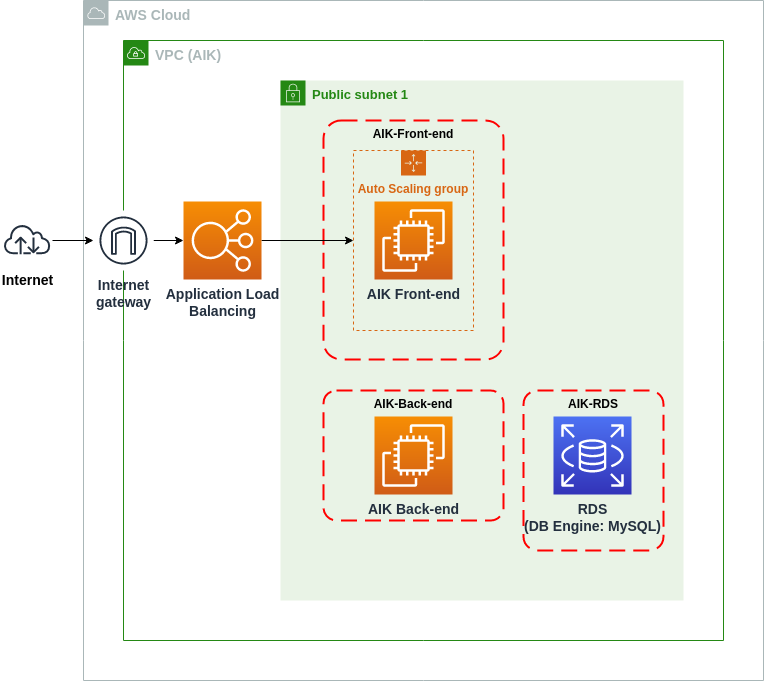

The diagram above was exported from draw.io. Its source (the exported page's mxGraphModel, read from the mxfile embedded in the PNG):
<mxGraphModel dx="1422" dy="768" grid="1" gridSize="10" guides="1" tooltips="1" connect="1" arrows="1" fold="1" page="1" pageScale="1" pageWidth="827" pageHeight="1169" math="0" shadow="0">
  <root>
    <mxCell id="OVvtdIS54LJmPB9kUtXH-0" />
    <mxCell id="OVvtdIS54LJmPB9kUtXH-1" parent="OVvtdIS54LJmPB9kUtXH-0" />
    <mxCell id="OVvtdIS54LJmPB9kUtXH-2" value="AWS Cloud" style="outlineConnect=0;gradientColor=none;html=1;whiteSpace=wrap;fontSize=14;fontStyle=1;shape=mxgraph.aws4.group;grIcon=mxgraph.aws4.group_aws_cloud;strokeColor=#AAB7B8;fillColor=none;verticalAlign=top;align=left;spacingLeft=30;fontColor=#AAB7B8;dashed=0;" parent="OVvtdIS54LJmPB9kUtXH-1" vertex="1">
      <mxGeometry x="120" y="120" width="680" height="680" as="geometry" />
    </mxCell>
    <mxCell id="OVvtdIS54LJmPB9kUtXH-3" value="&lt;span style=&quot;font-size: 14px&quot;&gt;VPC (AIK)&lt;/span&gt;" style="points=[[0,0],[0.25,0],[0.5,0],[0.75,0],[1,0],[1,0.25],[1,0.5],[1,0.75],[1,1],[0.75,1],[0.5,1],[0.25,1],[0,1],[0,0.75],[0,0.5],[0,0.25]];outlineConnect=0;gradientColor=none;html=1;whiteSpace=wrap;fontSize=14;fontStyle=1;shape=mxgraph.aws4.group;grIcon=mxgraph.aws4.group_vpc;strokeColor=#248814;fillColor=none;verticalAlign=top;align=left;spacingLeft=30;fontColor=#AAB7B8;dashed=0;" parent="OVvtdIS54LJmPB9kUtXH-1" vertex="1">
      <mxGeometry x="160" y="160" width="600" height="600" as="geometry" />
    </mxCell>
    <mxCell id="OVvtdIS54LJmPB9kUtXH-6" value="&lt;b&gt;&lt;font style=&quot;font-size: 13px&quot;&gt;Public subnet 1&lt;br&gt;&lt;/font&gt;&lt;/b&gt;" style="points=[[0,0],[0.25,0],[0.5,0],[0.75,0],[1,0],[1,0.25],[1,0.5],[1,0.75],[1,1],[0.75,1],[0.5,1],[0.25,1],[0,1],[0,0.75],[0,0.5],[0,0.25]];outlineConnect=0;gradientColor=none;html=1;whiteSpace=wrap;fontSize=12;fontStyle=0;shape=mxgraph.aws4.group;grIcon=mxgraph.aws4.group_security_group;grStroke=0;strokeColor=#248814;fillColor=#E9F3E6;verticalAlign=top;align=left;spacingLeft=30;fontColor=#248814;dashed=0;" parent="OVvtdIS54LJmPB9kUtXH-1" vertex="1">
      <mxGeometry x="317" y="200" width="403" height="520" as="geometry" />
    </mxCell>
    <mxCell id="_SFzgHWo3qf5WhCJ4NhY-1" value="AIK-Back-end" style="rounded=1;arcSize=10;dashed=1;strokeColor=#ff0000;fillColor=none;gradientColor=none;dashPattern=8 4;strokeWidth=2;verticalAlign=top;fontStyle=1;fontSize=12;" parent="OVvtdIS54LJmPB9kUtXH-1" vertex="1">
      <mxGeometry x="360" y="510" width="180" height="130" as="geometry" />
    </mxCell>
    <mxCell id="OVvtdIS54LJmPB9kUtXH-19" value="AIK-Front-end" style="rounded=1;arcSize=10;dashed=1;strokeColor=#ff0000;fillColor=none;gradientColor=none;dashPattern=8 4;strokeWidth=2;verticalAlign=top;fontStyle=1;fontSize=12;" parent="OVvtdIS54LJmPB9kUtXH-1" vertex="1">
      <mxGeometry x="360" y="240" width="180" height="239" as="geometry" />
    </mxCell>
    <mxCell id="rmpQiuLstUjzoaTgc_15-0" value="&lt;b&gt;Auto Scaling group&lt;/b&gt;" style="points=[[0,0],[0.25,0],[0.5,0],[0.75,0],[1,0],[1,0.25],[1,0.5],[1,0.75],[1,1],[0.75,1],[0.5,1],[0.25,1],[0,1],[0,0.75],[0,0.5],[0,0.25]];outlineConnect=0;gradientColor=none;html=1;whiteSpace=wrap;fontSize=12;fontStyle=0;shape=mxgraph.aws4.groupCenter;grIcon=mxgraph.aws4.group_auto_scaling_group;grStroke=1;strokeColor=#D86613;fillColor=none;verticalAlign=top;align=center;fontColor=#D86613;dashed=1;spacingTop=25;" parent="OVvtdIS54LJmPB9kUtXH-1" vertex="1">
      <mxGeometry x="390" y="270" width="120" height="180" as="geometry" />
    </mxCell>
    <mxCell id="eGcrS1kQA-rBVVZ_tHvg-1" style="edgeStyle=none;rounded=0;orthogonalLoop=1;jettySize=auto;html=1;endArrow=classic;endFill=1;fontSize=14;" parent="OVvtdIS54LJmPB9kUtXH-1" source="OVvtdIS54LJmPB9kUtXH-12" target="eGcrS1kQA-rBVVZ_tHvg-0" edge="1">
      <mxGeometry relative="1" as="geometry" />
    </mxCell>
    <mxCell id="OVvtdIS54LJmPB9kUtXH-12" value="Internet&#10;gateway" style="outlineConnect=0;fontColor=#232F3E;gradientColor=none;strokeColor=#232F3E;fillColor=#ffffff;dashed=0;verticalLabelPosition=bottom;verticalAlign=top;align=center;html=1;fontSize=14;fontStyle=1;aspect=fixed;shape=mxgraph.aws4.resourceIcon;resIcon=mxgraph.aws4.internet_gateway;" parent="OVvtdIS54LJmPB9kUtXH-1" vertex="1">
      <mxGeometry x="130" y="330" width="60" height="60" as="geometry" />
    </mxCell>
    <mxCell id="OVvtdIS54LJmPB9kUtXH-18" value="&lt;b style=&quot;font-size: 14px&quot;&gt;RDS&lt;br&gt;(DB Engine: MySQL)&lt;/b&gt;" style="outlineConnect=0;fontColor=#232F3E;gradientColor=#4D72F3;gradientDirection=north;fillColor=#3334B9;strokeColor=#ffffff;dashed=0;verticalLabelPosition=bottom;verticalAlign=top;align=center;html=1;fontSize=12;fontStyle=0;aspect=fixed;shape=mxgraph.aws4.resourceIcon;resIcon=mxgraph.aws4.rds;" parent="OVvtdIS54LJmPB9kUtXH-1" vertex="1">
      <mxGeometry x="590" y="536" width="78" height="78" as="geometry" />
    </mxCell>
    <mxCell id="OVvtdIS54LJmPB9kUtXH-13" value="&lt;div&gt;&lt;b&gt;&lt;font style=&quot;font-size: 14px&quot;&gt;AIK Front-end &lt;br&gt;&lt;/font&gt;&lt;/b&gt;&lt;/div&gt;" style="outlineConnect=0;fontColor=#232F3E;gradientColor=#F78E04;gradientDirection=north;fillColor=#D05C17;strokeColor=#ffffff;dashed=0;verticalLabelPosition=bottom;verticalAlign=top;align=center;html=1;fontSize=12;fontStyle=0;aspect=fixed;shape=mxgraph.aws4.resourceIcon;resIcon=mxgraph.aws4.ec2;" parent="OVvtdIS54LJmPB9kUtXH-1" vertex="1">
      <mxGeometry x="411" y="321" width="78" height="78" as="geometry" />
    </mxCell>
    <mxCell id="_0hrLiZYaw38zLEYstJB-1" style="edgeStyle=none;rounded=0;orthogonalLoop=1;jettySize=auto;html=1;endArrow=classic;endFill=1;fontSize=14;" parent="OVvtdIS54LJmPB9kUtXH-1" source="_0hrLiZYaw38zLEYstJB-0" target="OVvtdIS54LJmPB9kUtXH-12" edge="1">
      <mxGeometry relative="1" as="geometry" />
    </mxCell>
    <mxCell id="_0hrLiZYaw38zLEYstJB-0" value="Internet" style="shape=image;verticalLabelPosition=bottom;labelBackgroundColor=#ffffff;verticalAlign=top;aspect=fixed;imageAspect=0;image=data:image/png,(base64 omitted: 1484 chars);fontSize=14;fontStyle=1" parent="OVvtdIS54LJmPB9kUtXH-1" vertex="1">
      <mxGeometry x="40" y="335.5" width="49" height="49" as="geometry" />
    </mxCell>
    <mxCell id="eGcrS1kQA-rBVVZ_tHvg-3" style="edgeStyle=none;rounded=0;orthogonalLoop=1;jettySize=auto;html=1;endArrow=classic;endFill=1;fontSize=14;entryX=0;entryY=0.5;entryDx=0;entryDy=0;" parent="OVvtdIS54LJmPB9kUtXH-1" source="eGcrS1kQA-rBVVZ_tHvg-0" target="rmpQiuLstUjzoaTgc_15-0" edge="1">
      <mxGeometry relative="1" as="geometry" />
    </mxCell>
    <mxCell id="eGcrS1kQA-rBVVZ_tHvg-0" value="&lt;b style=&quot;font-size: 14px&quot;&gt;Application Load &lt;br style=&quot;font-size: 14px&quot;&gt;Balancing&lt;/b&gt;" style="outlineConnect=0;fontColor=#232F3E;gradientColor=#F78E04;gradientDirection=north;fillColor=#D05C17;strokeColor=#ffffff;dashed=0;verticalLabelPosition=bottom;verticalAlign=top;align=center;html=1;fontSize=14;fontStyle=0;aspect=fixed;shape=mxgraph.aws4.resourceIcon;resIcon=mxgraph.aws4.elastic_load_balancing;" parent="OVvtdIS54LJmPB9kUtXH-1" vertex="1">
      <mxGeometry x="220" y="321" width="78" height="78" as="geometry" />
    </mxCell>
    <mxCell id="_SFzgHWo3qf5WhCJ4NhY-0" value="&lt;div&gt;&lt;b&gt;&lt;font style=&quot;font-size: 14px&quot;&gt;AIK Back-end&lt;br&gt;&lt;/font&gt;&lt;/b&gt;&lt;/div&gt;" style="outlineConnect=0;fontColor=#232F3E;gradientColor=#F78E04;gradientDirection=north;fillColor=#D05C17;strokeColor=#ffffff;dashed=0;verticalLabelPosition=bottom;verticalAlign=top;align=center;html=1;fontSize=12;fontStyle=0;aspect=fixed;shape=mxgraph.aws4.resourceIcon;resIcon=mxgraph.aws4.ec2;" parent="OVvtdIS54LJmPB9kUtXH-1" vertex="1">
      <mxGeometry x="411" y="536" width="78" height="78" as="geometry" />
    </mxCell>
    <mxCell id="OlhEsdfB4iOz677FC3GP-0" value="AIK-RDS" style="rounded=1;arcSize=10;dashed=1;strokeColor=#ff0000;fillColor=none;gradientColor=none;dashPattern=8 4;strokeWidth=2;verticalAlign=top;fontStyle=1;fontSize=12;" vertex="1" parent="OVvtdIS54LJmPB9kUtXH-1">
      <mxGeometry x="560" y="510" width="140" height="160" as="geometry" />
    </mxCell>
  </root>
</mxGraphModel>